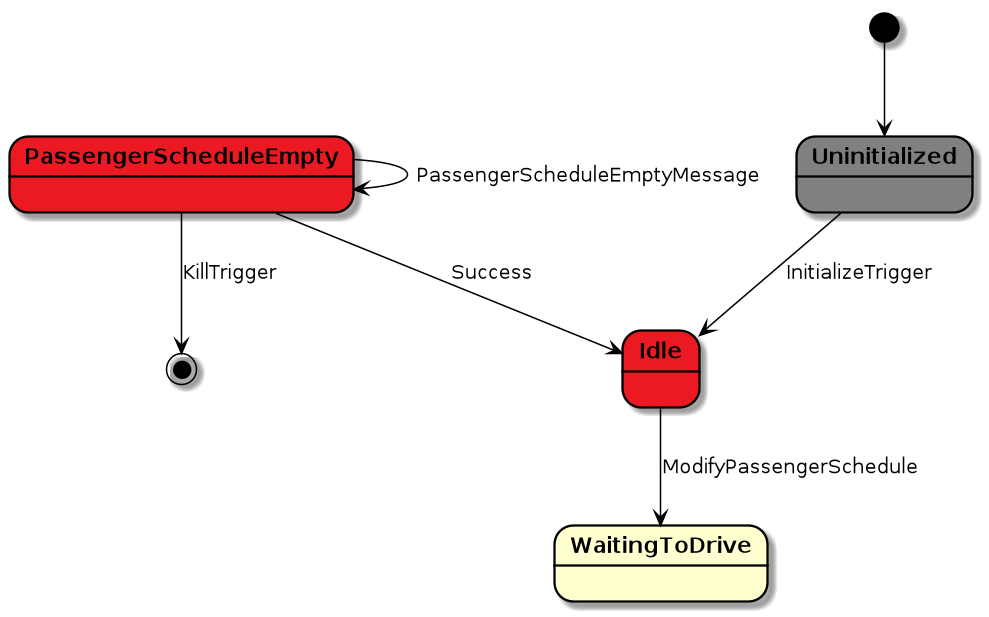

The diagram above was rendered by PlantUML. Its source (embedded in the PNG):
@startuml

scale 1000 width
skinparam stateBorderColor #black
skinparam stateFontStyle bold
skinparam arrowColor #black

state Uninitialized #gray

state Idle #eb1921

state PassengerScheduleEmpty #eb1921


[*] --> Uninitialized
Uninitialized --> Idle: InitializeTrigger
Idle --> WaitingToDrive: ModifyPassengerSchedule
PassengerScheduleEmpty --> PassengerScheduleEmpty: PassengerScheduleEmptyMessage
PassengerScheduleEmpty --> Idle: Success
PassengerScheduleEmpty --> [*]: KillTrigger


@enduml